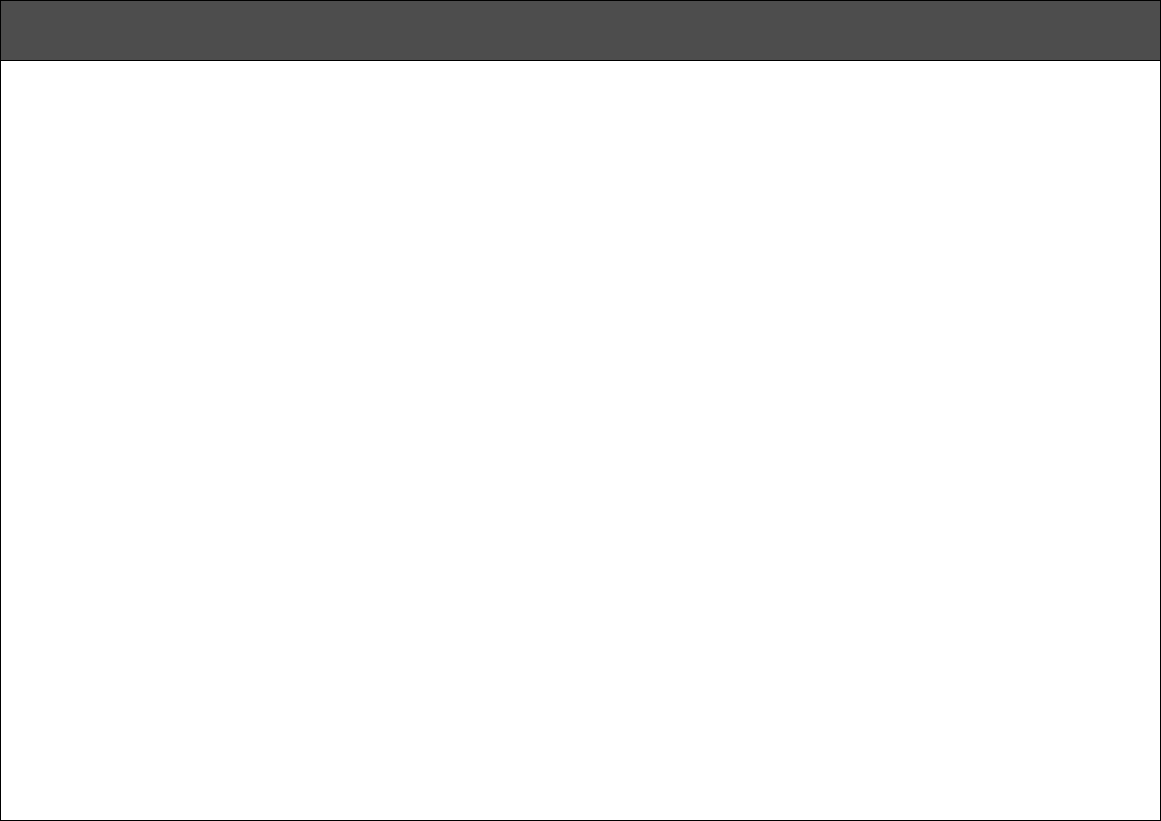

The diagram above was exported from draw.io. Its source (the exported page's mxGraphModel, read from the mxfile embedded in the PNG):
<mxGraphModel dx="1280" dy="520" grid="1" gridSize="10" guides="1" tooltips="1" connect="1" arrows="1" fold="1" page="1" pageScale="1" pageWidth="1169" pageHeight="827" math="0" shadow="0">
  <root>
    <mxCell id="0" />
    <mxCell id="1" parent="0" />
    <mxCell id="2" value="" style="rounded=0;whiteSpace=wrap;html=1;fillColor=#4D4D4D;" vertex="1" parent="1">
      <mxGeometry width="1160" height="60" as="geometry" />
    </mxCell>
    <mxCell id="3" value="" style="rounded=0;whiteSpace=wrap;html=1;" vertex="1" parent="1">
      <mxGeometry y="60" width="1160" height="760" as="geometry" />
    </mxCell>
  </root>
</mxGraphModel>